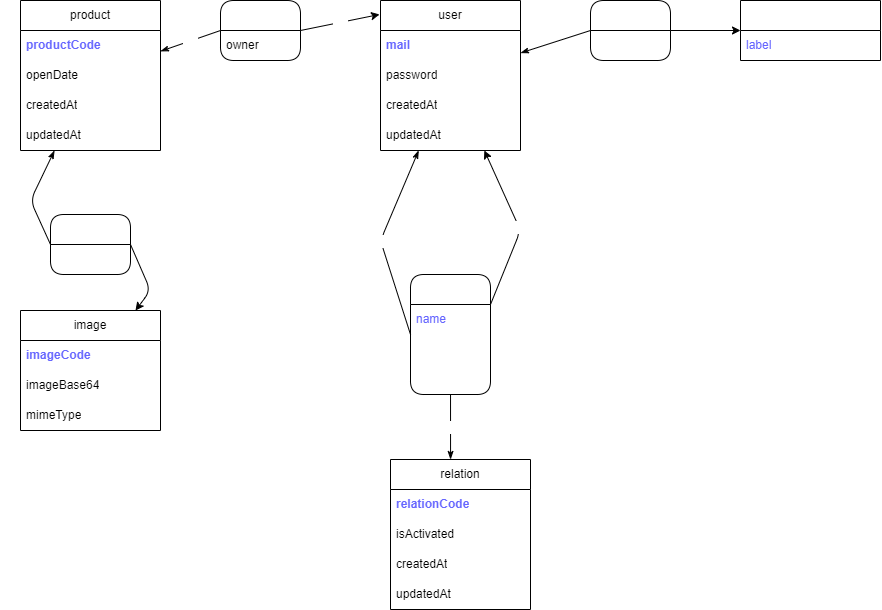

The diagram above was exported from draw.io. Its source (the exported page's mxGraphModel, read from the mxfile embedded in the PNG):
<mxGraphModel dx="1879" dy="320" grid="1" gridSize="10" guides="1" tooltips="1" connect="1" arrows="1" fold="1" page="1" pageScale="1" pageWidth="1169" pageHeight="827" background="none" math="0" shadow="0">
  <root>
    <mxCell id="0" />
    <mxCell id="1" parent="0" />
    <mxCell id="2" value="product" style="swimlane;fontStyle=0;childLayout=stackLayout;horizontal=1;startSize=30;horizontalStack=0;resizeParent=1;resizeParentMax=0;resizeLast=0;collapsible=1;marginBottom=0;whiteSpace=wrap;html=1;" parent="1" vertex="1">
      <mxGeometry x="-10" y="80" width="140" height="150" as="geometry" />
    </mxCell>
    <mxCell id="3" value="&lt;b&gt;&lt;font color=&quot;#6666ff&quot;&gt;productCode&lt;/font&gt;&lt;/b&gt;" style="text;strokeColor=none;fillColor=none;align=left;verticalAlign=middle;spacingLeft=4;spacingRight=4;overflow=hidden;points=[[0,0.5],[1,0.5]];portConstraint=eastwest;rotatable=0;whiteSpace=wrap;html=1;" parent="2" vertex="1">
      <mxGeometry y="30" width="140" height="30" as="geometry" />
    </mxCell>
    <mxCell id="12" value="openDate" style="text;strokeColor=none;fillColor=none;align=left;verticalAlign=middle;spacingLeft=4;spacingRight=4;overflow=hidden;points=[[0,0.5],[1,0.5]];portConstraint=eastwest;rotatable=0;whiteSpace=wrap;html=1;" parent="2" vertex="1">
      <mxGeometry y="60" width="140" height="30" as="geometry" />
    </mxCell>
    <mxCell id="5" value="createdAt" style="text;strokeColor=none;fillColor=none;align=left;verticalAlign=middle;spacingLeft=4;spacingRight=4;overflow=hidden;points=[[0,0.5],[1,0.5]];portConstraint=eastwest;rotatable=0;whiteSpace=wrap;html=1;" parent="2" vertex="1">
      <mxGeometry y="90" width="140" height="30" as="geometry" />
    </mxCell>
    <mxCell id="6" value="updatedAt" style="text;strokeColor=none;fillColor=none;align=left;verticalAlign=middle;spacingLeft=4;spacingRight=4;overflow=hidden;points=[[0,0.5],[1,0.5]];portConstraint=eastwest;rotatable=0;whiteSpace=wrap;html=1;" parent="2" vertex="1">
      <mxGeometry y="120" width="140" height="30" as="geometry" />
    </mxCell>
    <mxCell id="7" value="user" style="swimlane;fontStyle=0;childLayout=stackLayout;horizontal=1;startSize=30;horizontalStack=0;resizeParent=1;resizeParentMax=0;resizeLast=0;collapsible=1;marginBottom=0;whiteSpace=wrap;html=1;" parent="1" vertex="1">
      <mxGeometry x="350" y="80" width="140" height="150" as="geometry" />
    </mxCell>
    <mxCell id="8" value="&lt;b&gt;&lt;font color=&quot;#6666ff&quot;&gt;mail&lt;/font&gt;&lt;/b&gt;" style="text;strokeColor=none;fillColor=none;align=left;verticalAlign=middle;spacingLeft=4;spacingRight=4;overflow=hidden;points=[[0,0.5],[1,0.5]];portConstraint=eastwest;rotatable=0;whiteSpace=wrap;html=1;" parent="7" vertex="1">
      <mxGeometry y="30" width="140" height="30" as="geometry" />
    </mxCell>
    <mxCell id="9" value="password" style="text;strokeColor=none;fillColor=none;align=left;verticalAlign=middle;spacingLeft=4;spacingRight=4;overflow=hidden;points=[[0,0.5],[1,0.5]];portConstraint=eastwest;rotatable=0;whiteSpace=wrap;html=1;" parent="7" vertex="1">
      <mxGeometry y="60" width="140" height="30" as="geometry" />
    </mxCell>
    <mxCell id="10" value="createdAt" style="text;strokeColor=none;fillColor=none;align=left;verticalAlign=middle;spacingLeft=4;spacingRight=4;overflow=hidden;points=[[0,0.5],[1,0.5]];portConstraint=eastwest;rotatable=0;whiteSpace=wrap;html=1;" parent="7" vertex="1">
      <mxGeometry y="90" width="140" height="30" as="geometry" />
    </mxCell>
    <mxCell id="11" value="updatedAt" style="text;strokeColor=none;fillColor=none;align=left;verticalAlign=middle;spacingLeft=4;spacingRight=4;overflow=hidden;points=[[0,0.5],[1,0.5]];portConstraint=eastwest;rotatable=0;whiteSpace=wrap;html=1;" parent="7" vertex="1">
      <mxGeometry y="120" width="140" height="30" as="geometry" />
    </mxCell>
    <mxCell id="13" value="&lt;font color=&quot;#ffffff&quot;&gt;role&lt;/font&gt;" style="swimlane;fontStyle=0;childLayout=stackLayout;horizontal=1;startSize=30;horizontalStack=0;resizeParent=1;resizeParentMax=0;resizeLast=0;collapsible=1;marginBottom=0;whiteSpace=wrap;html=1;fontColor=#6666FF;" parent="1" vertex="1">
      <mxGeometry x="710" y="80" width="140" height="60" as="geometry" />
    </mxCell>
    <mxCell id="14" value="label" style="text;strokeColor=none;fillColor=none;align=left;verticalAlign=middle;spacingLeft=4;spacingRight=4;overflow=hidden;points=[[0,0.5],[1,0.5]];portConstraint=eastwest;rotatable=0;whiteSpace=wrap;html=1;fontColor=#6666FF;" parent="13" vertex="1">
      <mxGeometry y="30" width="140" height="30" as="geometry" />
    </mxCell>
    <mxCell id="30" value="has" style="swimlane;fontStyle=0;childLayout=stackLayout;horizontal=1;startSize=30;horizontalStack=0;resizeParent=1;resizeParentMax=0;resizeLast=0;collapsible=1;marginBottom=0;whiteSpace=wrap;html=1;fontColor=#FFFFFF;rounded=1;" parent="1" vertex="1">
      <mxGeometry x="560" y="80" width="80" height="60" as="geometry" />
    </mxCell>
    <mxCell id="31" value="" style="endArrow=classic;html=1;fontColor=#FFFFFF;entryX=0;entryY=0.5;entryDx=0;entryDy=0;" parent="30" target="13" edge="1">
      <mxGeometry relative="1" as="geometry">
        <mxPoint x="80" y="30" as="sourcePoint" />
        <mxPoint x="130" y="-25" as="targetPoint" />
      </mxGeometry>
    </mxCell>
    <mxCell id="32" value="0,n" style="edgeLabel;resizable=0;html=1;align=center;verticalAlign=middle;rounded=1;fontColor=#FFFFFF;" parent="31" connectable="0" vertex="1">
      <mxGeometry relative="1" as="geometry">
        <mxPoint x="-10" y="-15" as="offset" />
      </mxGeometry>
    </mxCell>
    <mxCell id="33" value="" style="endArrow=none;html=1;fontColor=#FFFFFF;startArrow=classicThin;startFill=1;endFill=0;entryX=0;entryY=0.5;entryDx=0;entryDy=0;" parent="1" source="7" target="30" edge="1">
      <mxGeometry relative="1" as="geometry">
        <mxPoint x="570" y="215" as="sourcePoint" />
        <mxPoint x="670" y="225" as="targetPoint" />
      </mxGeometry>
    </mxCell>
    <mxCell id="34" value="1,1" style="edgeLabel;resizable=0;html=1;align=center;verticalAlign=middle;rounded=1;fontColor=#FFFFFF;" parent="33" connectable="0" vertex="1">
      <mxGeometry relative="1" as="geometry">
        <mxPoint y="-26" as="offset" />
      </mxGeometry>
    </mxCell>
    <mxCell id="36" value="add" style="swimlane;fontStyle=0;childLayout=stackLayout;horizontal=1;startSize=30;horizontalStack=0;resizeParent=1;resizeParentMax=0;resizeLast=0;collapsible=1;marginBottom=0;whiteSpace=wrap;html=1;fontColor=#FFFFFF;rounded=1;" parent="1" vertex="1">
      <mxGeometry x="380" y="354" width="80" height="120" as="geometry" />
    </mxCell>
    <mxCell id="37" value="" style="endArrow=classic;html=1;fontColor=#FFFFFF;" parent="36" target="7" edge="1">
      <mxGeometry relative="1" as="geometry">
        <mxPoint x="80" y="30" as="sourcePoint" />
        <mxPoint x="180" y="30" as="targetPoint" />
        <Array as="points">
          <mxPoint x="110" y="-44" />
        </Array>
      </mxGeometry>
    </mxCell>
    <mxCell id="38" value="0,n" style="edgeLabel;resizable=0;html=1;align=center;verticalAlign=middle;rounded=1;fontColor=#FFFFFF;" parent="37" connectable="0" vertex="1">
      <mxGeometry relative="1" as="geometry" />
    </mxCell>
    <mxCell id="47" value="name" style="text;strokeColor=none;fillColor=none;align=left;verticalAlign=middle;spacingLeft=4;spacingRight=4;overflow=hidden;points=[[0,0.5],[1,0.5]];portConstraint=eastwest;rotatable=0;whiteSpace=wrap;html=1;fontColor=#6666FF;" parent="36" vertex="1">
      <mxGeometry y="30" width="80" height="30" as="geometry" />
    </mxCell>
    <mxCell id="73" value="&lt;font color=&quot;#ffffff&quot;&gt;isNew&lt;/font&gt;" style="text;strokeColor=none;fillColor=none;align=left;verticalAlign=middle;spacingLeft=4;spacingRight=4;overflow=hidden;points=[[0,0.5],[1,0.5]];portConstraint=eastwest;rotatable=0;whiteSpace=wrap;html=1;fontColor=#6666FF;" vertex="1" parent="36">
      <mxGeometry y="60" width="80" height="30" as="geometry" />
    </mxCell>
    <mxCell id="77" value="&lt;font color=&quot;#ffffff&quot;&gt;isAccepted&lt;/font&gt;" style="text;strokeColor=none;fillColor=none;align=left;verticalAlign=middle;spacingLeft=4;spacingRight=4;overflow=hidden;points=[[0,0.5],[1,0.5]];portConstraint=eastwest;rotatable=0;whiteSpace=wrap;html=1;fontColor=#6666FF;" vertex="1" parent="36">
      <mxGeometry y="90" width="80" height="30" as="geometry" />
    </mxCell>
    <mxCell id="39" value="" style="endArrow=none;html=1;fontColor=#FFFFFF;startArrow=classicThin;startFill=1;endFill=0;entryX=0;entryY=0.5;entryDx=0;entryDy=0;" parent="1" source="7" target="36" edge="1">
      <mxGeometry relative="1" as="geometry">
        <mxPoint x="530" y="280" as="sourcePoint" />
        <mxPoint x="630" y="290" as="targetPoint" />
        <Array as="points">
          <mxPoint x="350" y="320" />
        </Array>
      </mxGeometry>
    </mxCell>
    <mxCell id="40" value="0,n" style="edgeLabel;resizable=0;html=1;align=center;verticalAlign=middle;rounded=1;fontColor=#FFFFFF;" parent="39" connectable="0" vertex="1">
      <mxGeometry relative="1" as="geometry" />
    </mxCell>
    <mxCell id="42" value="publish" style="swimlane;fontStyle=0;childLayout=stackLayout;horizontal=1;startSize=30;horizontalStack=0;resizeParent=1;resizeParentMax=0;resizeLast=0;collapsible=1;marginBottom=0;whiteSpace=wrap;html=1;fontColor=#FFFFFF;rounded=1;" parent="1" vertex="1">
      <mxGeometry x="190" y="80" width="80" height="60" as="geometry" />
    </mxCell>
    <mxCell id="43" value="" style="endArrow=classic;html=1;fontColor=#FFFFFF;entryX=-0.007;entryY=0.093;entryDx=0;entryDy=0;entryPerimeter=0;" parent="42" target="7" edge="1">
      <mxGeometry relative="1" as="geometry">
        <mxPoint x="80" y="30" as="sourcePoint" />
        <mxPoint x="180" y="30" as="targetPoint" />
      </mxGeometry>
    </mxCell>
    <mxCell id="44" value="0,n" style="edgeLabel;resizable=0;html=1;align=center;verticalAlign=middle;rounded=1;fontColor=#FFFFFF;" parent="43" connectable="0" vertex="1">
      <mxGeometry relative="1" as="geometry">
        <mxPoint y="2" as="offset" />
      </mxGeometry>
    </mxCell>
    <mxCell id="72" value="owner" style="text;strokeColor=none;fillColor=none;align=left;verticalAlign=middle;spacingLeft=4;spacingRight=4;overflow=hidden;points=[[0,0.5],[1,0.5]];portConstraint=eastwest;rotatable=0;whiteSpace=wrap;html=1;" parent="42" vertex="1">
      <mxGeometry y="30" width="80" height="30" as="geometry" />
    </mxCell>
    <mxCell id="45" value="" style="endArrow=none;html=1;fontColor=#FFFFFF;startArrow=classicThin;startFill=1;endFill=0;entryX=0;entryY=0.5;entryDx=0;entryDy=0;" parent="1" source="2" target="42" edge="1">
      <mxGeometry relative="1" as="geometry">
        <mxPoint x="70" y="140" as="sourcePoint" />
        <mxPoint x="170" y="150" as="targetPoint" />
      </mxGeometry>
    </mxCell>
    <mxCell id="46" value="0,n" style="edgeLabel;resizable=0;html=1;align=center;verticalAlign=middle;rounded=1;fontColor=#FFFFFF;" parent="45" connectable="0" vertex="1">
      <mxGeometry relative="1" as="geometry" />
    </mxCell>
    <mxCell id="48" value="image" style="swimlane;fontStyle=0;childLayout=stackLayout;horizontal=1;startSize=30;horizontalStack=0;resizeParent=1;resizeParentMax=0;resizeLast=0;collapsible=1;marginBottom=0;whiteSpace=wrap;html=1;" parent="1" vertex="1">
      <mxGeometry x="-10" y="390" width="140" height="120" as="geometry" />
    </mxCell>
    <mxCell id="49" value="&lt;b&gt;&lt;font color=&quot;#6666ff&quot;&gt;imageCode&lt;/font&gt;&lt;/b&gt;" style="text;strokeColor=none;fillColor=none;align=left;verticalAlign=middle;spacingLeft=4;spacingRight=4;overflow=hidden;points=[[0,0.5],[1,0.5]];portConstraint=eastwest;rotatable=0;whiteSpace=wrap;html=1;" parent="48" vertex="1">
      <mxGeometry y="30" width="140" height="30" as="geometry" />
    </mxCell>
    <mxCell id="50" value="imageBase64" style="text;strokeColor=none;fillColor=none;align=left;verticalAlign=middle;spacingLeft=4;spacingRight=4;overflow=hidden;points=[[0,0.5],[1,0.5]];portConstraint=eastwest;rotatable=0;whiteSpace=wrap;html=1;" parent="48" vertex="1">
      <mxGeometry y="60" width="140" height="30" as="geometry" />
    </mxCell>
    <mxCell id="51" value="mimeType" style="text;strokeColor=none;fillColor=none;align=left;verticalAlign=middle;spacingLeft=4;spacingRight=4;overflow=hidden;points=[[0,0.5],[1,0.5]];portConstraint=eastwest;rotatable=0;whiteSpace=wrap;html=1;" parent="48" vertex="1">
      <mxGeometry y="90" width="140" height="30" as="geometry" />
    </mxCell>
    <mxCell id="54" value="has" style="swimlane;fontStyle=0;childLayout=stackLayout;horizontal=1;startSize=30;horizontalStack=0;resizeParent=1;resizeParentMax=0;resizeLast=0;collapsible=1;marginBottom=0;whiteSpace=wrap;html=1;fontColor=#FFFFFF;rounded=1;" parent="1" vertex="1">
      <mxGeometry x="20" y="294" width="80" height="60" as="geometry" />
    </mxCell>
    <mxCell id="55" value="" style="endArrow=classic;html=1;fontColor=#FFFFFF;" parent="54" target="48" edge="1">
      <mxGeometry relative="1" as="geometry">
        <mxPoint x="80" y="30" as="sourcePoint" />
        <mxPoint x="180" y="30" as="targetPoint" />
        <Array as="points">
          <mxPoint x="100" y="76" />
        </Array>
      </mxGeometry>
    </mxCell>
    <mxCell id="56" value="1, 1" style="edgeLabel;resizable=0;html=1;align=center;verticalAlign=middle;rounded=1;fontColor=#FFFFFF;" parent="55" connectable="0" vertex="1">
      <mxGeometry relative="1" as="geometry">
        <mxPoint x="15" y="-5" as="offset" />
      </mxGeometry>
    </mxCell>
    <mxCell id="57" value="" style="endArrow=none;html=1;fontColor=#FFFFFF;startArrow=classicThin;startFill=1;endFill=0;entryX=0;entryY=0.5;entryDx=0;entryDy=0;" parent="1" source="2" target="54" edge="1">
      <mxGeometry relative="1" as="geometry">
        <mxPoint x="-90" y="310" as="sourcePoint" />
        <mxPoint x="10" y="320" as="targetPoint" />
        <Array as="points">
          <mxPoint y="280" />
        </Array>
      </mxGeometry>
    </mxCell>
    <mxCell id="58" value="1,1" style="edgeLabel;resizable=0;html=1;align=center;verticalAlign=middle;rounded=1;fontColor=#FFFFFF;" parent="57" connectable="0" vertex="1">
      <mxGeometry relative="1" as="geometry">
        <mxPoint x="-25" y="2" as="offset" />
      </mxGeometry>
    </mxCell>
    <mxCell id="61" value="relation" style="swimlane;fontStyle=0;childLayout=stackLayout;horizontal=1;startSize=30;horizontalStack=0;resizeParent=1;resizeParentMax=0;resizeLast=0;collapsible=1;marginBottom=0;whiteSpace=wrap;html=1;" parent="1" vertex="1">
      <mxGeometry x="360" y="539" width="140" height="150" as="geometry" />
    </mxCell>
    <mxCell id="62" value="&lt;font color=&quot;#6666ff&quot;&gt;&lt;b&gt;relationCode&lt;/b&gt;&lt;/font&gt;" style="text;strokeColor=none;fillColor=none;align=left;verticalAlign=middle;spacingLeft=4;spacingRight=4;overflow=hidden;points=[[0,0.5],[1,0.5]];portConstraint=eastwest;rotatable=0;whiteSpace=wrap;html=1;" parent="61" vertex="1">
      <mxGeometry y="30" width="140" height="30" as="geometry" />
    </mxCell>
    <mxCell id="63" value="isActivated" style="text;strokeColor=none;fillColor=none;align=left;verticalAlign=middle;spacingLeft=4;spacingRight=4;overflow=hidden;points=[[0,0.5],[1,0.5]];portConstraint=eastwest;rotatable=0;whiteSpace=wrap;html=1;" parent="61" vertex="1">
      <mxGeometry y="60" width="140" height="30" as="geometry" />
    </mxCell>
    <mxCell id="70" value="createdAt" style="text;strokeColor=none;fillColor=none;align=left;verticalAlign=middle;spacingLeft=4;spacingRight=4;overflow=hidden;points=[[0,0.5],[1,0.5]];portConstraint=eastwest;rotatable=0;whiteSpace=wrap;html=1;" parent="61" vertex="1">
      <mxGeometry y="90" width="140" height="30" as="geometry" />
    </mxCell>
    <mxCell id="71" value="updatedAt" style="text;strokeColor=none;fillColor=none;align=left;verticalAlign=middle;spacingLeft=4;spacingRight=4;overflow=hidden;points=[[0,0.5],[1,0.5]];portConstraint=eastwest;rotatable=0;whiteSpace=wrap;html=1;" parent="61" vertex="1">
      <mxGeometry y="120" width="140" height="30" as="geometry" />
    </mxCell>
    <mxCell id="75" value="" style="endArrow=none;html=1;fontColor=#FFFFFF;startArrow=classicThin;startFill=1;endFill=0;exitX=0.429;exitY=0;exitDx=0;exitDy=0;exitPerimeter=0;" edge="1" parent="1" source="61" target="36">
      <mxGeometry relative="1" as="geometry">
        <mxPoint x="420.0600000000004" y="539" as="sourcePoint" />
        <mxPoint x="420.01125" y="474" as="targetPoint" />
      </mxGeometry>
    </mxCell>
    <mxCell id="76" value="1,1" style="edgeLabel;resizable=0;html=1;align=center;verticalAlign=middle;rounded=1;fontColor=#FFFFFF;" connectable="0" vertex="1" parent="75">
      <mxGeometry relative="1" as="geometry" />
    </mxCell>
  </root>
</mxGraphModel>